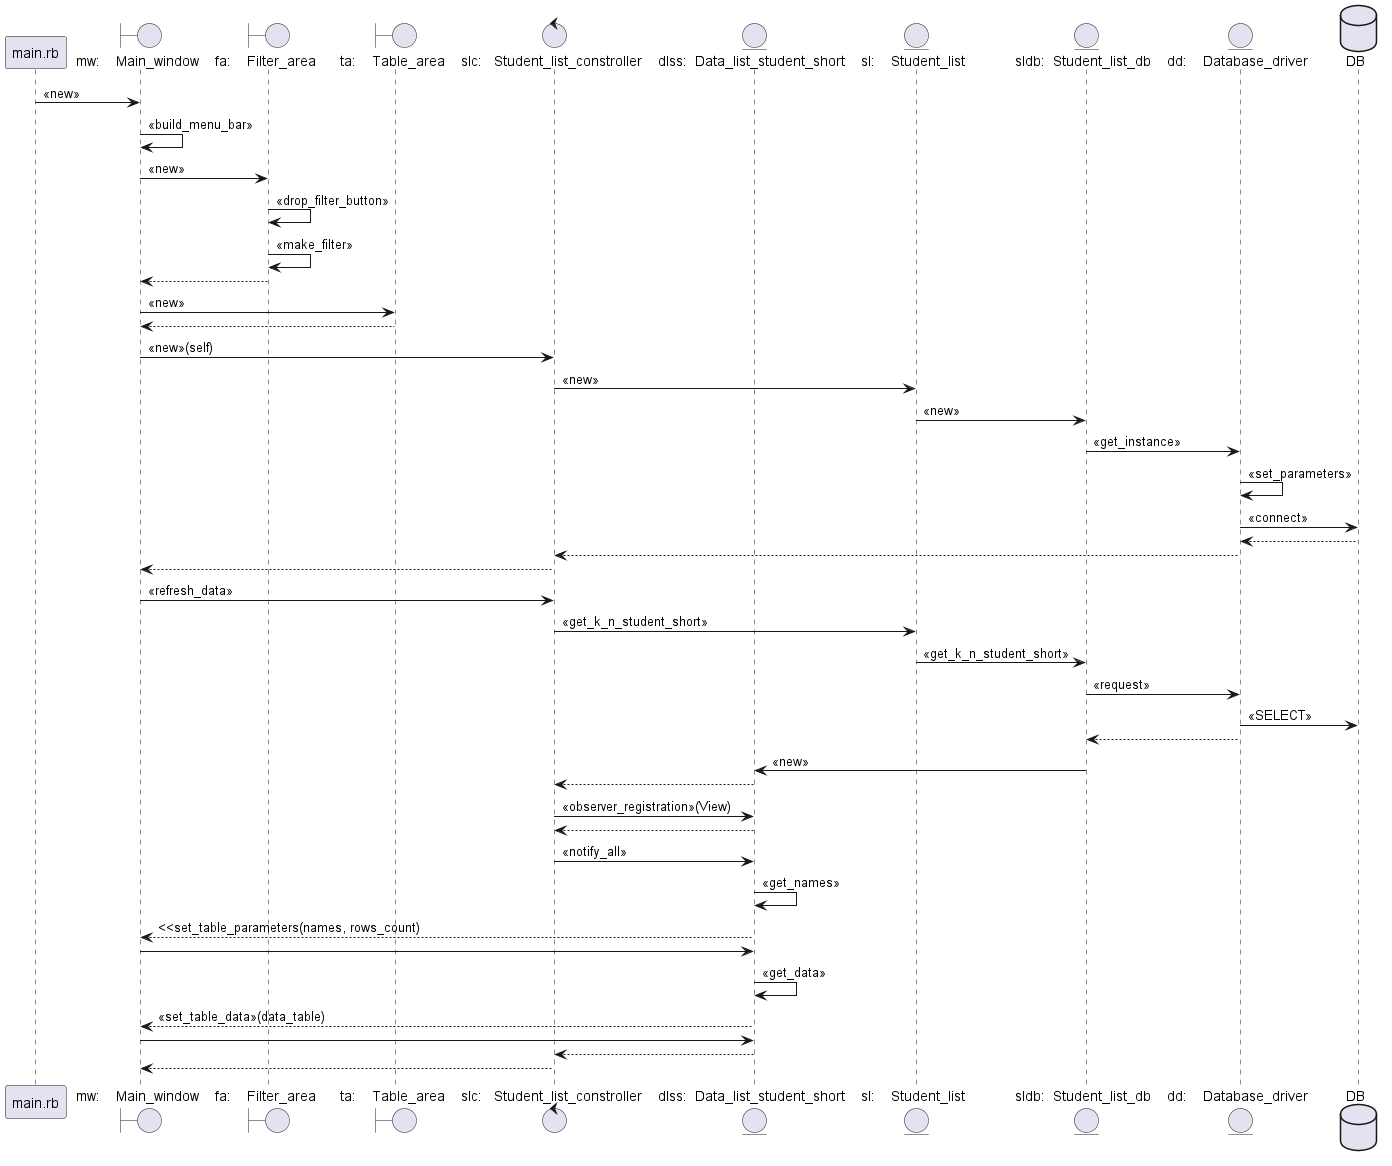

The diagram above was rendered by PlantUML. Its source (embedded in the PNG):
@startuml
 participant "main.rb"                         as main




 boundary    "mw:    Main_window"                    as mw
 boundary    "fa:    Filter_area"                    as fa
 boundary    "ta:    Table_area"                     as ta
 control     "slc:   Student_list_constroller"       as slc
 entity      "dlss:  Data_list_student_short"        as dlss
 entity      "sl:    Student_list"                   as sl
 entity      "sldb:  Student_list_db"                 as sldb
 entity      "dd:    Database_driver"                 as dd

 database    DB                                      as db

 main -> mw     : <<new>>
 mw   -> mw     : <<build_menu_bar>>
 mw   -> fa     : <<new>>
 fa   -> fa     : <<drop_filter_button>>
 fa   -> fa     : <<make_filter>>
 fa  --> mw
 mw   -> ta     : <<new>>
 ta  --> mw
 mw   -> slc    : <<new>>(self)
 slc  -> sl     : <<new>>
 sl   -> sldb   : <<new>>
 sldb -> dd     : <<get_instance>>
 dd   -> dd     : <<set_parameters>>
 dd   -> db     : <<connect>>
 db   --> dd
 dd   --> slc
 slc  --> mw
 mw   -> slc    : <<refresh_data>>
 slc  -> sl     : <<get_k_n_student_short>>
 sl   -> sldb   : <<get_k_n_student_short>>
 sldb -> dd     : <<request>>
 dd   -> db     : <<SELECT>>
 dd  --> sldb
 sldb -> dlss   : <<new>>
 dlss --> slc
 slc  -> dlss   : <<observer_registration>>(View)
 dlss --> slc
 slc  -> dlss   : <<notify_all>>
 dlss -> dlss   : <<get_names>>
 dlss --> mw     : <<set_table_parameters(names, rows_count)
 mw  -> dlss
 dlss -> dlss   : <<get_data>>
 dlss --> mw     : <<set_table_data>>(data_table)
 mw -> dlss
 dlss --> slc
 slc   --> mw

 @enduml